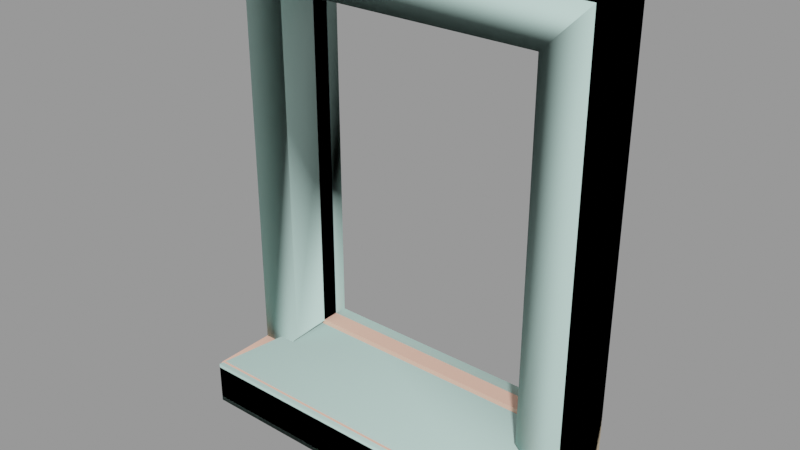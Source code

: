 # Source: window006.blend  (saved by Blender 2.92.15; exported with 4.5.12 LTS)
import bpy
from mathutils import Matrix  # noqa: F401  (used for matrix-valued properties, if any)

bpy.ops.wm.read_factory_settings(use_empty=True)
scene = bpy.context.scene
scene.name = 'window006.qc'

# ---- collections
col_window006 = bpy.data.collections.new('window006'); scene.collection.children.link(col_window006)

# ---- materials (node trees are filled in below, after node groups)
mat_window006 = bpy.data.materials.new('window006')
mat_window006.use_transparent_shadow = False
mat_window006.diffuse_color = (0.9432, 0.5408, 0.4155, 1.0)
mat_phy = bpy.data.materials.new('  phy')
mat_phy.use_transparent_shadow = False
mat_phy.diffuse_color = (0.6381, 0.9145, 0.8434, 1.0)

# ---- material node trees

# ---- meshes
me_window006_reference = bpy.data.meshes.new('window006_reference')
me_window006_reference.from_pydata([(17.0, 2.0, 23.0), (17.0, 0.5, -21.0), (17.0, 0.5, 23.0), (17.0, 2.0, -21.0), (-20.0, -12.97, -26.0), (20.0, -13.34, -25.84), (-20.0, -13.34, -25.84), (20.0, -12.97, -26.0), (-20.0, 2.0, -26.0), (20.0, 2.0, -26.0), (20.0, -12.97, -21.0), (-20.0, -13.34, -21.16), (20.0, -13.34, -21.16), (-20.0, -12.97, -21.0), (20.0, -6.0, -21.0), (17.0, -5.25, -21.0), (17.0, -1.5, -21.0), (-20.0, -6.0, -21.0), (-17.0, -5.25, -21.0), (-17.0, -1.5, -21.0), (-17.0, 0.5, -21.0), (-17.0, 2.0, -21.0), (-17.0, 2.0, 23.0), (-17.0, 0.5, 23.0), (15.0, -1.5, 21.0), (-15.0, 0.5, 21.0), (15.0, 0.5, 21.0), (-15.0, -1.5, 21.0), (-15.0, 0.5, -19.0), (-15.0, -1.5, -19.0), (15.0, 0.5, -19.0), (15.0, -1.5, -19.0), (17.0, -5.25, 23.0), (17.0, -1.5, 23.0), (20.0, 2.0, 26.0), (-20.0, -6.0, 26.0), (20.0, -6.0, 26.0), (-20.0, 2.0, 26.0), (-17.0, -5.25, 23.0), (-17.0, -1.5, 23.0), (20.0, -13.5, -25.47), (-20.0, -13.5, -25.47), (-20.0, -13.5, -21.53), (20.0, -13.5, -21.53)], [], [(0, 1, 2), (0, 3, 1), (4, 5, 6), (4, 7, 5), (8, 7, 4), (8, 9, 7), (10, 11, 12), (10, 13, 11), (13, 10, 14), (13, 14, 15), (13, 15, 16), (16, 17, 13), (16, 18, 17), (16, 19, 18), (3, 20, 1), (3, 21, 20), (22, 2, 23), (22, 0, 2), (21, 23, 20), (21, 22, 23), (24, 25, 26), (24, 27, 25), (27, 28, 25), (27, 29, 28), (29, 30, 28), (29, 31, 30), (26, 31, 24), (26, 30, 31), (32, 16, 15), (32, 33, 16), (34, 35, 36), (34, 37, 35), (38, 33, 32), (38, 39, 33), (18, 39, 38), (18, 19, 39), (40, 6, 5), (40, 41, 6), (40, 42, 41), (40, 43, 42), (42, 43, 12), (42, 12, 11), (7, 40, 5), (7, 43, 40), (7, 12, 43), (7, 10, 12), (7, 14, 10), (7, 9, 14), (9, 36, 14), (9, 34, 36), (14, 32, 15), (14, 36, 32), (36, 38, 32), (36, 35, 38), (35, 18, 38), (35, 17, 18), (9, 8, 21), (22, 21, 8), (22, 8, 37), (0, 22, 37), (0, 37, 34), (3, 0, 34), (3, 34, 9), (9, 21, 3), (16, 24, 31), (16, 33, 24), (27, 24, 33), (27, 33, 39), (29, 27, 39), (29, 39, 19), (19, 31, 29), (19, 16, 31), (37, 17, 35), (37, 8, 17), (4, 17, 8), (4, 13, 17), (4, 11, 13), (4, 42, 11), (4, 41, 42), (4, 6, 41), (25, 20, 23), (25, 28, 20), (28, 1, 20), (28, 30, 1), (30, 2, 1), (30, 26, 2), (26, 23, 2), (26, 25, 23)])
me_window006_reference.polygons.foreach_set('use_smooth', [True] * 88)
_k = set([(0, 2), (0, 3), (0, 22), (1, 2), (1, 3), (1, 20), (2, 23), (3, 21), (4, 6), (4, 8), (5, 7), (5, 40), (6, 41), (7, 9), (8, 9), (8, 37), (9, 34), (10, 12), (10, 14), (11, 13), (11, 42), (12, 43), (13, 17), (14, 15), (14, 36), (15, 16), (15, 32), (16, 19), (16, 33), (17, 18), (17, 35), (18, 19), (18, 38), (19, 39), (20, 21), (20, 23), (21, 22), (22, 23), (24, 26), (24, 27), (24, 31), (25, 26), (25, 27), (25, 28), (26, 30), (27, 29), (28, 29), (28, 30), (29, 31), (30, 31), (32, 33), (32, 38), (33, 39), (34, 36), (34, 37), (35, 36), (35, 37), (38, 39), (40, 43), (41, 42)])
me_window006_reference.attributes.new('sharp_edge', 'BOOLEAN', 'EDGE').data.foreach_set('value', [ (min(e.vertices), max(e.vertices)) in _k for e in me_window006_reference.edges])
_uv = me_window006_reference.uv_layers.new(name='UVMap')
_uv.uv.foreach_set('vector', [0.1625, 0.5374, 0.1475, 0.09485, 0.1475, 0.5374, 0.1625, 0.5374, 0.1625, 0.09485, 0.1475, 0.09485, 0.5366, 0.2025, 0.9791, 0.1984, 0.5366, 0.1984, 0.5366, 0.2025, 0.9791, 0.2025, 0.9791, 0.1984, 0.5366, 0.3681, 0.9791, 0.2025, 0.5366, 0.2025, 0.5366, 0.3681, 0.9791, 0.3681, 0.9791, 0.2025, 0.9791, 0.376, 0.5366, 0.3719, 0.9791, 0.3719, 0.9791, 0.376, 0.5366, 0.376, 0.5366, 0.3719, 0.5366, 0.376, 0.9791, 0.376, 0.9791, 0.4531, 0.5366, 0.376, 0.9791, 0.4531, 0.9459, 0.4614, 0.5366, 0.376, 0.9459, 0.4614, 0.9459, 0.5029, 0.9459, 0.5029, 0.5366, 0.4531, 0.5366, 0.376, 0.9459, 0.5029, 0.5698, 0.4614, 0.5366, 0.4531, 0.9459, 0.5029, 0.5698, 0.5029, 0.5698, 0.4614, 0.9459, 0.5416, 0.5698, 0.525, 0.9459, 0.525, 0.9459, 0.5416, 0.5698, 0.5416, 0.5698, 0.525, 0.5366, 0.1965, 0.9791, 0.177, 0.5366, 0.177, 0.5366, 0.1965, 0.9791, 0.1965, 0.9791, 0.177, 0.24, 0.09485, 0.225, 0.5374, 0.225, 0.09485, 0.24, 0.09485, 0.24, 0.5374, 0.225, 0.5374, 0.9531, 0.1509, 0.5626, 0.177, 0.9531, 0.177, 0.9531, 0.1509, 0.5626, 0.1509, 0.5626, 0.177, 0.2049, 0.5172, 0.225, 0.115, 0.225, 0.5172, 0.2049, 0.5172, 0.2049, 0.115, 0.225, 0.115, 0.5919, 0.5029, 0.9238, 0.525, 0.5919, 0.525, 0.5919, 0.5029, 0.9238, 0.5029, 0.9238, 0.525, 0.1475, 0.5172, 0.1274, 0.115, 0.1274, 0.5172, 0.1475, 0.5172, 0.1475, 0.115, 0.1274, 0.115, 0.08964, 0.5374, 0.1274, 0.09485, 0.08964, 0.09485, 0.08964, 0.5374, 0.1274, 0.5374, 0.1274, 0.09485, 0.9791, 0.09767, 0.5366, 0.009168, 0.9791, 0.009168, 0.9791, 0.09767, 0.5366, 0.09767, 0.5366, 0.009168, 0.5366, 0.1021, 0.9791, 0.1509, 0.9791, 0.1021, 0.5366, 0.1021, 0.5366, 0.1509, 0.9791, 0.1509, 0.1671, 0.09485, 0.2049, 0.5374, 0.1671, 0.5374, 0.1671, 0.09485, 0.2049, 0.09485, 0.2049, 0.5374, 0.9827, 0.5496, 0.6412, 0.5464, 0.9827, 0.5464, 0.9827, 0.5496, 0.6412, 0.5496, 0.6412, 0.5464, 0.9827, 0.5496, 0.6412, 0.5832, 0.6412, 0.5496, 0.9827, 0.5496, 0.9827, 0.5832, 0.6412, 0.5832, 0.6412, 0.5832, 0.9827, 0.5832, 0.9827, 0.5864, 0.6412, 0.5832, 0.9827, 0.5864, 0.6412, 0.5864, 0.3859, 0.09485, 0.3814, 0.09937, 0.3828, 0.09621, 0.3859, 0.09485, 0.3814, 0.1329, 0.3814, 0.09937, 0.3859, 0.09485, 0.3828, 0.136, 0.3814, 0.1329, 0.3859, 0.09485, 0.3859, 0.1374, 0.3828, 0.136, 0.3859, 0.09485, 0.4452, 0.1374, 0.3859, 0.1374, 0.3859, 0.09485, 0.5133, 0.09485, 0.4452, 0.1374, 0.5133, 0.09485, 0.4452, 0.5374, 0.4452, 0.1374, 0.5133, 0.09485, 0.5133, 0.5374, 0.4452, 0.5374, 0.9827, 0.5878, 0.957, 0.9633, 0.957, 0.5878, 0.9827, 0.5878, 0.9827, 0.9889, 0.957, 0.9633, 0.9827, 0.9889, 0.6668, 0.9633, 0.957, 0.9633, 0.9827, 0.9889, 0.6412, 0.9889, 0.6668, 0.9633, 0.6412, 0.9889, 0.6668, 0.5878, 0.6668, 0.9633, 0.6412, 0.9889, 0.6412, 0.5878, 0.6668, 0.5878, 0.6373, 0.5464, 0.2969, 0.5464, 0.3224, 0.589, 0.3224, 0.9634, 0.3224, 0.589, 0.2969, 0.5464, 0.3224, 0.9634, 0.2969, 0.5464, 0.2969, 0.9889, 0.6118, 0.9634, 0.3224, 0.9634, 0.2969, 0.9889, 0.6118, 0.9634, 0.2969, 0.9889, 0.6373, 0.9889, 0.6118, 0.589, 0.6118, 0.9634, 0.6373, 0.9889, 0.6118, 0.589, 0.6373, 0.9889, 0.6373, 0.5464, 0.6373, 0.5464, 0.3224, 0.589, 0.6118, 0.589, 0.957, 0.5878, 0.94, 0.9463, 0.94, 0.6048, 0.957, 0.5878, 0.957, 0.9633, 0.94, 0.9463, 0.6839, 0.9463, 0.94, 0.9463, 0.957, 0.9633, 0.6839, 0.9463, 0.957, 0.9633, 0.6668, 0.9633, 0.6839, 0.6048, 0.6839, 0.9463, 0.6668, 0.9633, 0.6839, 0.6048, 0.6668, 0.9633, 0.6668, 0.5878, 0.6668, 0.5878, 0.94, 0.6048, 0.6839, 0.6048, 0.6668, 0.5878, 0.957, 0.5878, 0.94, 0.6048, 0.3759, 0.5374, 0.3078, 0.1374, 0.3078, 0.5374, 0.3759, 0.5374, 0.3759, 0.09485, 0.3078, 0.1374, 0.2485, 0.09485, 0.3078, 0.1374, 0.3759, 0.09485, 0.2485, 0.09485, 0.2485, 0.1374, 0.3078, 0.1374, 0.2485, 0.09485, 0.2453, 0.136, 0.2485, 0.1374, 0.2485, 0.09485, 0.244, 0.1329, 0.2453, 0.136, 0.2485, 0.09485, 0.244, 0.09937, 0.244, 0.1329, 0.2485, 0.09485, 0.2453, 0.09621, 0.244, 0.09937, 0.3395, 0.9464, 0.3224, 0.589, 0.3224, 0.9634, 0.3395, 0.9464, 0.3395, 0.606, 0.3224, 0.589, 0.3395, 0.606, 0.6118, 0.589, 0.3224, 0.589, 0.3395, 0.606, 0.5947, 0.606, 0.6118, 0.589, 0.5947, 0.606, 0.6118, 0.9634, 0.6118, 0.589, 0.5947, 0.606, 0.5947, 0.9464, 0.6118, 0.9634, 0.5947, 0.9464, 0.3224, 0.9634, 0.6118, 0.9634, 0.5947, 0.9464, 0.3395, 0.9464, 0.3224, 0.9634])
me_window006_reference.materials.append(mat_window006)
me_window006_reference.use_remesh_fix_poles = True
me_window006_reference.use_remesh_preserve_attributes = False
me_window006_reference.use_mirror_vertex_groups = False
me_window006_reference.update()
me_window006_reference.normals_split_custom_set([tuple(v) for v in zip(*[iter([-1.0, 0.0, 0.0, -1.0, 0.0, 0.0, -1.0, 0.0, 0.0, -1.0, 0.0, 0.0, -1.0, 0.0, 0.0, -1.0, 0.0, 0.0, 2.909e-08, -0.202, -0.9794, 2.17e-08, -0.7071, -0.7071, 1.029e-08, -0.7071, -0.7071, 2.909e-08, -0.202, -0.9794, 4.449e-09, -0.202, -0.9794, 2.17e-08, -0.7071, -0.7071, 2.951e-08, 0.0, -1.0, 4.449e-09, -0.202, -0.9794, 2.909e-08, -0.202, -0.9794, 2.951e-08, 0.0, -1.0, 0.0, 0.0, -1.0, 4.449e-09, -0.202, -0.9794, 6.546e-08, -0.202, 0.9794, 5.807e-09, -0.7071, 0.7071, 4.178e-08, -0.7071, 0.7071, 6.546e-08, -0.202, 0.9794, -4.272e-08, -0.202, 0.9794, 5.807e-09, -0.7071, 0.7071, -4.272e-08, -0.202, 0.9794, 6.546e-08, -0.202, 0.9794, 8.43e-08, 0.0, 1.0, -4.272e-08, -0.202, 0.9794, 8.43e-08, 0.0, 1.0, 0.0, 0.0, 1.0, -4.272e-08, -0.202, 0.9794, 0.0, 0.0, 1.0, -2.189e-08, 0.0, 1.0, -2.189e-08, 0.0, 1.0, -1.103e-07, 0.0, 1.0, -4.272e-08, -0.202, 0.9794, -2.189e-08, 0.0, 1.0, -3.914e-08, 0.0, 1.0, -1.103e-07, 0.0, 1.0, -2.189e-08, 0.0, 1.0, -1.197e-07, 0.0, 1.0, -3.914e-08, 0.0, 1.0, 2.272e-08, 0.0, 1.0, 6.559e-10, 0.0, 1.0, 2.337e-08, 0.0, 1.0, 2.272e-08, 0.0, 1.0, 0.0, 0.0, 1.0, 6.559e-10, 0.0, 1.0, 5.68e-09, 0.0, -1.0, 1.64e-10, 0.0, -1.0, 5.844e-09, 0.0, -1.0, 5.68e-09, 0.0, -1.0, 0.0, 0.0, -1.0, 1.64e-10, 0.0, -1.0, 1.0, 0.0, 0.0, 1.0, 0.0, 0.0, 1.0, 0.0, 0.0, 1.0, 0.0, 0.0, 1.0, 0.0, 0.0, 1.0, 0.0, 0.0, 9.513e-10, 0.0, -1.0, 4.209e-11, 0.0, -1.0, 9.934e-10, 0.0, -1.0, 9.513e-10, 0.0, -1.0, 0.0, 0.0, -1.0, 4.209e-11, 0.0, -1.0, 1.0, 0.0, 0.0, 1.0, 0.0, 0.0, 1.0, 0.0, 0.0, 1.0, 0.0, 0.0, 1.0, 0.0, 0.0, 1.0, 0.0, 0.0, -1.142e-08, 0.0, 1.0, -5.051e-10, 0.0, 1.0, -1.192e-08, 0.0, 1.0, -1.142e-08, 0.0, 1.0, 0.0, 0.0, 1.0, -5.051e-10, 0.0, 1.0, -1.0, 0.0, 0.0, -1.0, 0.0, 0.0, -1.0, 0.0, 0.0, -1.0, 0.0, 0.0, -1.0, 0.0, 0.0, -1.0, 0.0, 0.0, -1.0, 0.0, 0.0, -1.0, 0.0, 0.0, -1.0, 0.0, 0.0, -1.0, 0.0, 0.0, -1.0, 0.0, 0.0, -1.0, 0.0, 0.0, -2.085e-08, 0.0, 1.0, -2.996e-09, 0.0, 1.0, -2.384e-08, 0.0, 1.0, -2.085e-08, 0.0, 1.0, 0.0, 0.0, 1.0, -2.996e-09, 0.0, 1.0, -1.217e-08, 0.0, -1.0, -9.152e-10, 0.0, -1.0, 0.0, 0.0, -1.0, -1.217e-08, 0.0, -1.0, -1.309e-08, 0.0, -1.0, -9.152e-10, 0.0, -1.0, 1.0, 0.0, 0.0, 1.0, 0.0, 0.0, 1.0, 0.0, 0.0, 1.0, 0.0, 0.0, 1.0, 0.0, 0.0, 1.0, 0.0, 0.0, 4.474e-08, -0.9794, -0.202, 1.029e-08, -0.7071, -0.7071, 2.17e-08, -0.7071, -0.7071, 4.474e-08, -0.9794, -0.202, 2.434e-08, -0.9794, -0.202, 1.029e-08, -0.7071, -0.7071, 4.474e-08, -0.9794, -0.202, 2.995e-08, -0.9794, 0.202, 2.434e-08, -0.9794, -0.202, 4.474e-08, -0.9794, -0.202, 5.45e-08, -0.9794, 0.202, 2.995e-08, -0.9794, 0.202, 2.995e-08, -0.9794, 0.202, 5.45e-08, -0.9794, 0.202, 4.178e-08, -0.7071, 0.7071, 2.995e-08, -0.9794, 0.202, 4.178e-08, -0.7071, 0.7071, 5.807e-09, -0.7071, 0.7071, 1.0, 0.0, 0.0, 1.0, 0.0, 0.0, 1.0, 0.0, 0.0, 1.0, 0.0, 0.0, 1.0, 0.0, 0.0, 1.0, 0.0, 0.0, 1.0, 0.0, 0.0, 1.0, 0.0, 0.0, 1.0, 0.0, 0.0, 1.0, 0.0, 0.0, 1.0, 0.0, 0.0, 1.0, 0.0, 0.0, 1.0, 0.0, 0.0, 1.0, 0.0, 0.0, 1.0, 0.0, 0.0, 1.0, 0.0, 0.0, 1.0, 0.0, 0.0, 1.0, 0.0, 0.0, 1.0, 0.0, 0.0, 1.0, 0.0, 0.0, 1.0, 0.0, 0.0, 1.0, 0.0, 0.0, 1.0, 0.0, 0.0, 1.0, 0.0, 0.0, -0.2425, -0.9701, -2.913e-08, -0.1231, -0.9847, -0.1231, -0.2425, -0.9701, -2.804e-08, -0.2425, -0.9701, -2.913e-08, -0.1231, -0.9847, -0.1231, -0.1231, -0.9847, -0.1231, -0.1231, -0.9847, -0.1231, 0.1231, -0.9847, -0.1231, -0.1231, -0.9847, -0.1231, -0.1231, -0.9847, -0.1231, 0.1231, -0.9847, -0.1231, 0.1231, -0.9847, -0.1231, 0.1231, -0.9847, -0.1231, 0.2425, -0.9701, -5.147e-08, 0.1231, -0.9847, -0.1231, 0.1231, -0.9847, -0.1231, 0.2425, -0.9701, -5.249e-08, 0.2425, -0.9701, -5.147e-08, -1.505e-08, 1.0, 1.262e-08, -5.318e-08, 1.0, 1.489e-08, -6.398e-08, 1.0, 2.393e-08, -1.182e-08, 1.0, 3.543e-08, -6.398e-08, 1.0, 2.393e-08, -5.318e-08, 1.0, 1.489e-08, -1.182e-08, 1.0, 3.543e-08, -5.318e-08, 1.0, 1.489e-08, -9.855e-09, 1.0, 3.398e-08, -4.716e-08, 1.0, 2.216e-08, -1.182e-08, 1.0, 3.543e-08, -9.855e-09, 1.0, 3.398e-08, -4.716e-08, 1.0, 2.216e-08, -9.855e-09, 1.0, 3.398e-08, -4.277e-08, 1.0, 2.14e-08, 7.198e-09, 1.0, 2.034e-08, -4.716e-08, 1.0, 2.216e-08, -4.277e-08, 1.0, 2.14e-08, 7.198e-09, 1.0, 2.034e-08, -4.277e-08, 1.0, 2.14e-08, -1.505e-08, 1.0, 1.262e-08, -1.505e-08, 1.0, 1.262e-08, -6.398e-08, 1.0, 2.393e-08, 7.198e-09, 1.0, 2.034e-08, 7.4e-09, -1.0, 3.31e-08, 5.583e-08, -1.0, -2.178e-08, 4.575e-09, -1.0, 3.12e-08, 7.4e-09, -1.0, 3.31e-08, 5.649e-08, -1.0, -1.722e-08, 5.583e-08, -1.0, -2.178e-08, 4.575e-09, -1.0, 2.779e-08, 5.583e-08, -1.0, -2.178e-08, 5.649e-08, -1.0, -1.722e-08, 4.575e-09, -1.0, 2.779e-08, 5.649e-08, -1.0, -1.722e-08, 7.4e-09, -1.0, 2.959e-08, 5.583e-08, -1.0, -2.178e-08, 4.575e-09, -1.0, 2.779e-08, 7.4e-09, -1.0, 2.959e-08, 5.583e-08, -1.0, -2.178e-08, 7.4e-09, -1.0, 2.959e-08, 5.649e-08, -1.0, -1.694e-08, 5.649e-08, -1.0, -1.694e-08, 4.575e-09, -1.0, 3.12e-08, 5.583e-08, -1.0, -2.178e-08, 5.649e-08, -1.0, -1.694e-08, 7.4e-09, -1.0, 3.31e-08, 4.575e-09, -1.0, 3.12e-08, -1.0, 0.0, 0.0, -1.0, 0.0, 0.0, -1.0, 0.0, 0.0, -1.0, 0.0, 0.0, -1.0, 0.0, 0.0, -1.0, 0.0, 0.0, -1.0, 0.0, 0.0, -1.0, 0.0, 0.0, -1.0, 0.0, 0.0, -1.0, 0.0, 0.0, -1.0, 0.0, 0.0, -1.0, 0.0, 0.0, -1.0, 0.0, 0.0, -1.0, 0.0, 0.0, -1.0, 0.0, 0.0, -1.0, 0.0, 0.0, -1.0, 0.0, 0.0, -1.0, 0.0, 0.0, -1.0, 0.0, 0.0, -1.0, 0.0, 0.0, -1.0, 0.0, 0.0, -1.0, 0.0, 0.0, -1.0, 0.0, 0.0, -1.0, 0.0, 0.0, -1.155e-08, 1.0, -1.236e-08, -5.188e-08, 1.0, 5.32e-08, -1.028e-08, 1.0, -7.426e-09, -1.155e-08, 1.0, -1.236e-08, -5.487e-08, 1.0, 5.169e-08, -5.188e-08, 1.0, 5.32e-08, -5.487e-08, 1.0, 5.169e-08, -1.043e-08, 1.0, -7.663e-09, -5.188e-08, 1.0, 5.32e-08, -5.487e-08, 1.0, 5.169e-08, -1.172e-08, 1.0, -1.269e-08, -1.043e-08, 1.0, -7.663e-09, -1.172e-08, 1.0, -1.269e-08, -5.177e-08, 1.0, 5.324e-08, -1.043e-08, 1.0, -7.663e-09, -1.172e-08, 1.0, -1.269e-08, -5.48e-08, 1.0, 5.172e-08, -5.177e-08, 1.0, 5.324e-08, -5.48e-08, 1.0, 5.172e-08, -1.028e-08, 1.0, -7.426e-09, -5.177e-08, 1.0, 5.324e-08, -5.48e-08, 1.0, 5.172e-08, -1.155e-08, 1.0, -1.236e-08, -1.028e-08, 1.0, -7.426e-09])] * 3)])
me_window006_physics = bpy.data.meshes.new('window006_physics')
me_window006_physics.from_pydata([(20.0, -6.0, 26.0), (15.0, -6.0, -19.1), (20.0, -6.0, -26.0), (15.0, -6.0, 21.0), (15.0, 2.0, -19.1), (20.0, 2.0, -26.0), (20.0, 2.0, 26.0), (15.0, 2.0, 21.0), (-15.0, -6.0, -19.1), (-15.0, 2.0, 21.0), (-15.0, -6.0, 21.0), (-15.0, 2.0, -19.1), (-20.0, 2.0, 26.0), (-20.0, -6.0, 26.0), (-20.0, 2.0, -26.0), (-20.0, -6.0, -26.0), (20.0, -6.0, 26.0), (-20.0, -6.0, 26.0), (-20.0, -13.5, -21.09), (-20.0, -13.5, -26.0), (20.0, -13.5, -21.09), (20.0, -13.5, -26.0)], [], [(0, 1, 2), (0, 3, 1), (2, 1, 4), (2, 4, 5), (2, 6, 0), (2, 5, 6), (0, 7, 3), (0, 6, 7), (6, 5, 4), (6, 4, 7), (7, 4, 3), (3, 4, 1), (8, 9, 10), (8, 11, 9), (10, 12, 13), (10, 9, 12), (9, 11, 12), (12, 11, 14), (10, 15, 8), (15, 11, 8), (10, 13, 15), (12, 14, 13), (14, 15, 13), (14, 11, 15), (16, 12, 17), (16, 6, 12), (17, 3, 16), (17, 10, 3), (9, 17, 12), (17, 9, 10), (16, 7, 6), (16, 3, 7), (12, 6, 9), (9, 6, 7), (10, 9, 3), (3, 9, 7), (18, 19, 20), (19, 21, 20), (14, 18, 11), (18, 14, 19), (20, 11, 18), (4, 14, 11), (14, 4, 5), (4, 11, 20), (20, 5, 4), (5, 21, 14), (14, 21, 19), (21, 5, 20)])
me_window006_physics.polygons.foreach_set('use_smooth', [True] * 48)
_uv = me_window006_physics.uv_layers.new(name='UVMap')
_uv.uv.foreach_set('vector', [0.0, 0.0, 0.0, 0.0, 0.0, 0.0, 0.0, 0.0, 0.0, 0.0, 0.0, 0.0, 0.0, 0.0, 0.0, 0.0, 0.0, 0.0, 0.0, 0.0, 0.0, 0.0, 0.0, 0.0, 0.0, 0.0, 0.0, 0.0, 0.0, 0.0, 0.0, 0.0, 0.0, 0.0, 0.0, 0.0, 0.0, 0.0, 0.0, 0.0, 0.0, 0.0, 0.0, 0.0, 0.0, 0.0, 0.0, 0.0, 0.0, 0.0, 0.0, 0.0, 0.0, 0.0, 0.0, 0.0, 0.0, 0.0, 0.0, 0.0, 0.0, 0.0, 0.0, 0.0, 0.0, 0.0, 0.0, 0.0, 0.0, 0.0, 0.0, 0.0, 0.0, 0.0, 0.0, 0.0, 0.0, 0.0, 0.0, 0.0, 0.0, 0.0, 0.0, 0.0, 0.0, 0.0, 0.0, 0.0, 0.0, 0.0, 0.0, 0.0, 0.0, 0.0, 0.0, 0.0, 0.0, 0.0, 0.0, 0.0, 0.0, 0.0, 0.0, 0.0, 0.0, 0.0, 0.0, 0.0, 0.0, 0.0, 0.0, 0.0, 0.0, 0.0, 0.0, 0.0, 0.0, 0.0, 0.0, 0.0, 0.0, 0.0, 0.0, 0.0, 0.0, 0.0, 0.0, 0.0, 0.0, 0.0, 0.0, 0.0, 0.0, 0.0, 0.0, 0.0, 0.0, 0.0, 0.0, 0.0, 0.0, 0.0, 0.0, 0.0, 0.0, 0.0, 0.0, 0.0, 0.0, 0.0, 0.0, 0.0, 0.0, 0.0, 0.0, 0.0, 0.0, 0.0, 0.0, 0.0, 0.0, 0.0, 0.0, 0.0, 0.0, 0.0, 0.0, 0.0, 0.0, 0.0, 0.0, 0.0, 0.0, 0.0, 0.0, 0.0, 0.0, 0.0, 0.0, 0.0, 0.0, 0.0, 0.0, 0.0, 0.0, 0.0, 0.0, 0.0, 0.0, 0.0, 0.0, 0.0, 0.0, 0.0, 0.0, 0.0, 0.0, 0.0, 0.0, 0.0, 0.0, 0.0, 0.0, 0.0, 0.0, 0.0, 0.0, 0.0, 0.0, 0.0, 0.0, 0.0, 0.0, 0.0, 0.0, 0.0, 0.0, 0.0, 0.0, 0.0, 0.0, 0.0, 0.0, 0.0, 0.0, 0.0, 0.0, 0.0, 0.0, 0.0, 0.0, 0.0, 0.0, 0.0, 0.0, 0.0, 0.0, 0.0, 0.0, 0.0, 0.0, 0.0, 0.0, 0.0, 0.0, 0.0, 0.0, 0.0, 0.0, 0.0, 0.0, 0.0, 0.0, 0.0, 0.0, 0.0, 0.0, 0.0, 0.0, 0.0, 0.0, 0.0, 0.0, 0.0, 0.0, 0.0, 0.0, 0.0, 0.0, 0.0, 0.0, 0.0, 0.0, 0.0, 0.0, 0.0, 0.0, 0.0, 0.0, 0.0, 0.0, 0.0, 0.0, 0.0, 0.0, 0.0, 0.0, 0.0])
me_window006_physics.materials.append(mat_phy)
me_window006_physics.use_remesh_fix_poles = True
me_window006_physics.use_remesh_preserve_attributes = False
me_window006_physics.use_mirror_vertex_groups = False
me_window006_physics.update()
me_window006_physics.normals_split_custom_set([tuple(v) for v in zip(*[iter([0.8, -0.139, 0.5837, 0.7729, 0.06709, -0.631, 0.3371, 0.1036, 0.9357, 0.8, -0.139, 0.5837, 0.2818, -0.05616, -0.9578, 0.7729, 0.06709, -0.631, 0.3371, 0.1036, 0.9357, 0.7729, 0.06709, -0.631, -0.5201, 0.09034, -0.8493, 0.3371, 0.1036, 0.9357, -0.5201, 0.09034, -0.8493, -0.5823, 0.08955, 0.8081, 0.3371, 0.1036, 0.9357, -0.5021, -0.04368, 0.8637, 0.8, -0.139, 0.5837, 0.3371, 0.1036, 0.9357, -0.5823, 0.08955, 0.8081, -0.5021, -0.04368, 0.8637, 0.8, -0.139, 0.5837, -0.4404, -0.1758, -0.8804, 0.2818, -0.05616, -0.9578, 0.8, -0.139, 0.5837, -0.5021, -0.04368, 0.8637, -0.4404, -0.1758, -0.8804, -0.5021, -0.04368, 0.8637, -0.5823, 0.08955, 0.8081, -0.5201, 0.09034, -0.8493, -0.5021, -0.04368, 0.8637, -0.5201, 0.09034, -0.8493, -0.4404, -0.1758, -0.8804, -0.4404, -0.1758, -0.8804, -0.5201, 0.09034, -0.8493, 0.2818, -0.05616, -0.9578, 0.2818, -0.05616, -0.9578, -0.5201, 0.09034, -0.8493, 0.7729, 0.06709, -0.631, 0.2761, 0.05514, 0.9595, -0.2817, -0.05621, 0.9578, 0.7479, -0.1299, 0.651, 0.2761, 0.05514, 0.9595, -0.7242, 0.1258, 0.678, -0.2817, -0.05621, 0.9578, 0.7479, -0.1299, 0.651, -0.8, -0.139, -0.5837, 0.3116, -0.04791, -0.949, 0.7479, -0.1299, 0.651, -0.2817, -0.05621, 0.9578, -0.8, -0.139, -0.5837, -0.2817, -0.05621, 0.9578, -0.7242, 0.1258, 0.678, -0.8, -0.139, -0.5837, -0.8, -0.139, -0.5837, -0.7242, 0.1258, 0.678, -0.317, 0.04876, -0.9472, 0.7479, -0.1299, 0.651, 0.8246, 0.1434, -0.5472, 0.2761, 0.05514, 0.9595, 0.8246, 0.1434, -0.5472, -0.7242, 0.1258, 0.678, 0.2761, 0.05514, 0.9595, 0.7479, -0.1299, 0.651, 0.3116, -0.04791, -0.949, 0.8246, 0.1434, -0.5472, -0.8, -0.139, -0.5837, -0.317, 0.04876, -0.9472, 0.3116, -0.04791, -0.949, -0.317, 0.04876, -0.9472, 0.8246, 0.1434, -0.5472, 0.3116, -0.04791, -0.949, -0.317, 0.04876, -0.9472, -0.7242, 0.1258, 0.678, 0.8246, 0.1434, -0.5472, 0.3334, -0.9333, 0.1332, -0.3157, -0.9468, -0.06313, 0.8104, -0.5558, -0.1853, 0.3334, -0.9333, 0.1332, -0.7778, -0.6222, 0.08892, -0.3157, -0.9468, -0.06313, 0.8104, -0.5558, -0.1853, 0.5573, 0.8279, 0.06374, 0.3334, -0.9333, 0.1332, 0.8104, -0.5558, -0.1853, 0.4685, 0.8746, -0.1249, 0.5573, 0.8279, 0.06374, -0.5261, 0.8418, -0.1203, 0.8104, -0.5558, -0.1853, -0.3157, -0.9468, -0.06313, 0.8104, -0.5558, -0.1853, -0.5261, 0.8418, -0.1203, 0.4685, 0.8746, -0.1249, 0.3334, -0.9333, 0.1332, -0.4139, 0.8832, 0.2208, -0.7778, -0.6222, 0.08892, 0.3334, -0.9333, 0.1332, 0.5573, 0.8279, 0.06374, -0.4139, 0.8832, 0.2208, -0.3157, -0.9468, -0.06313, -0.7778, -0.6222, 0.08892, -0.5261, 0.8419, -0.1203, -0.5261, 0.8419, -0.1203, -0.7778, -0.6222, 0.08892, -0.4139, 0.8831, 0.2208, 0.4685, 0.8746, -0.1249, -0.5261, 0.8419, -0.1203, 0.5573, 0.8279, 0.06374, 0.5573, 0.8279, 0.06374, -0.5261, 0.8419, -0.1203, -0.4139, 0.8831, 0.2208, 0.3291, -0.9133, -0.2398, 0.5326, 0.8401, -0.1032, 0.3959, -0.9071, 0.1429, 0.5326, 0.8401, -0.1032, 0.1563, 0.9858, 0.06055, 0.3959, -0.9071, 0.1429, -0.396, 0.9071, -0.1428, 0.3291, -0.9133, -0.2398, -0.07904, -0.9927, -0.09129, 0.3291, -0.9133, -0.2398, -0.396, 0.9071, -0.1428, 0.5326, 0.8401, -0.1032, 0.3959, -0.9071, 0.1429, -0.07904, -0.9927, -0.09129, 0.3291, -0.9133, -0.2398, -0.6294, -0.7624, 0.1503, -0.396, 0.9071, -0.1428, -0.07904, -0.9927, -0.09129, -0.396, 0.9071, -0.1428, -0.6294, -0.7624, 0.1503, -0.4647, 0.839, 0.2831, -0.6294, -0.7624, 0.1503, -0.07904, -0.9927, -0.09129, 0.3959, -0.9071, 0.1429, 0.3959, -0.9071, 0.1429, -0.4647, 0.839, 0.2831, -0.6294, -0.7624, 0.1503, -0.4647, 0.839, 0.2831, 0.1563, 0.9858, 0.06055, -0.396, 0.9071, -0.1428, -0.396, 0.9071, -0.1428, 0.1563, 0.9858, 0.06055, 0.5326, 0.8401, -0.1032, 0.1563, 0.9858, 0.06055, -0.4647, 0.839, 0.2831, 0.3959, -0.9071, 0.1429])] * 3)])
arm_window006_qc_skeleton = bpy.data.armatures.new('window006.qc_skeleton')  # bones are not reproduced

# ---- objects
ob_window006_qc_skeleton = bpy.data.objects.new('window006.qc_skeleton', arm_window006_qc_skeleton)
ob_window006_reference = bpy.data.objects.new('window006_reference', me_window006_reference)
ob_window006_physics = bpy.data.objects.new('window006_physics', me_window006_physics)

# ---- transforms, parenting, visibility, modifiers, constraints
ob_window006_qc_skeleton.location = (0.0, 0.0, 0.0)
ob_window006_qc_skeleton.show_in_front = True
ob_window006_qc_skeleton.lineart.crease_threshold = 0.0
ob_window006_reference.parent = ob_window006_qc_skeleton
ob_window006_reference.location = (0.0, 0.0, 0.0)
ob_window006_reference.lineart.crease_threshold = 0.0
_vg = ob_window006_reference.vertex_groups.new(name='static_prop')
_vg.add([0, 1, 2, 3, 4, 5, 6, 7, 8, 9, 10, 11, 12, 13, 14, 15, 16, 17, 18, 19, 20, 21, 22, 23, 24, 25, 26, 27, 28, 29, 30, 31, 32, 33, 34, 35, 36, 37, 38, 39, 40, 41, 42, 43], 1.0, 'REPLACE')
_m = ob_window006_reference.modifiers.new('Armature', 'ARMATURE')
_m.object = ob_window006_qc_skeleton
ob_window006_physics.parent = ob_window006_qc_skeleton
ob_window006_physics.location = (0.0, 0.0, 0.0)
ob_window006_physics.display_type = 'SOLID'
ob_window006_physics.show_wire = True
ob_window006_physics.lineart.crease_threshold = 0.0
_vg = ob_window006_physics.vertex_groups.new(name='static_prop')
_vg.add([0, 1, 2, 3, 4, 5, 6, 7, 8, 9, 10, 11, 12, 13, 14, 15, 16, 17, 18, 19, 20, 21], 1.0, 'REPLACE')
_m = ob_window006_physics.modifiers.new('Armature', 'ARMATURE')
_m.object = ob_window006_qc_skeleton

# ---- collection membership
scene.collection.objects.link(ob_window006_qc_skeleton)
scene.collection.objects.link(ob_window006_reference)
scene.collection.objects.link(ob_window006_physics)
col_window006.objects.link(ob_window006_qc_skeleton)
col_window006.objects.link(ob_window006_reference)
col_window006.objects.link(ob_window006_physics)

# ---- scene / render settings (as saved in the file)
scene.frame_start = 1; scene.frame_end = 250; scene.frame_set(0)
scene.render.engine = 'BLENDER_EEVEE_NEXT'
scene.cycles.use_denoising = False
scene.cycles.samples = 128
scene.cycles.sampling_pattern = 'TABULATED_SOBOL'
scene.cycles.use_adaptive_sampling = False
scene.cycles.use_light_tree = False
scene.view_settings.view_transform = 'Filmic'
bpy.context.view_layer.update()

# ---- added for rendering (the .blend has no active camera and no usable light): camera, sun + grey world if the file has none
cam_auto = bpy.data.cameras.new('AutoCamera')
cam_auto.lens = 50.0
cam_auto.sensor_width = 36.0
cam_auto.clip_end = 1094.6
ob_auto_camera = bpy.data.objects.new('AutoCamera', cam_auto)
scene.collection.objects.link(ob_auto_camera)
ob_auto_camera.location = (62.3704, -80.5944, 49.8963)
ob_auto_camera.rotation_euler = (1.09748, -7.21219e-08, 0.694738)
scene.camera = ob_auto_camera
light_auto_sun = bpy.data.lights.new('AutoSun', 'SUN')
light_auto_sun.energy = 3.0
light_auto_sun.angle = 0.0523599
ob_auto_sun = bpy.data.objects.new('AutoSun', light_auto_sun)
scene.collection.objects.link(ob_auto_sun)
ob_auto_sun.rotation_euler = (0.872665, 0.174533, 0.523599)
if scene.world is None:
    world_auto = bpy.data.worlds.new('AutoWorld')
    world_auto.color = (0.3, 0.3, 0.3)
    scene.world = world_auto
bpy.context.view_layer.update()
